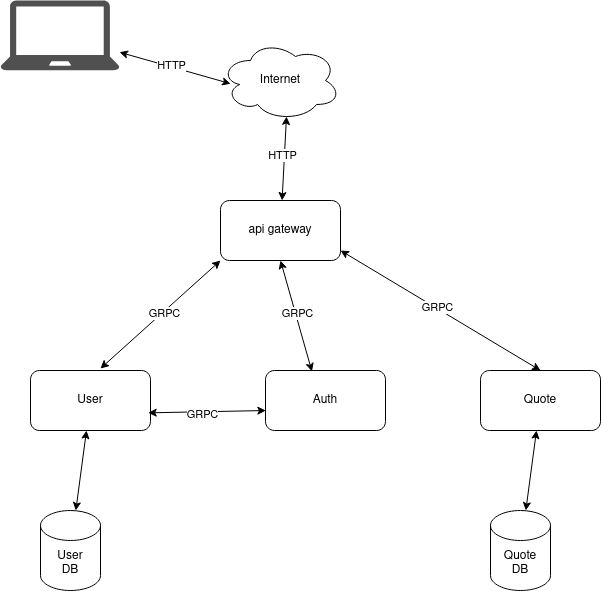

The diagram above was exported from draw.io. Its source (the exported page's mxGraphModel, read from the mxfile embedded in the PNG):
<mxGraphModel dx="1100" dy="598" grid="1" gridSize="10" guides="1" tooltips="1" connect="1" arrows="1" fold="1" page="1" pageScale="1" pageWidth="850" pageHeight="1100" math="0" shadow="0">
  <root>
    <mxCell id="0" />
    <mxCell id="1" parent="0" />
    <mxCell id="CtDCMwREsE9axTmjV6d5-1" value="User" style="rounded=1;whiteSpace=wrap;html=1;" vertex="1" parent="1">
      <mxGeometry x="170" y="390" width="120" height="60" as="geometry" />
    </mxCell>
    <mxCell id="CtDCMwREsE9axTmjV6d5-2" value="api gateway" style="rounded=1;whiteSpace=wrap;html=1;" vertex="1" parent="1">
      <mxGeometry x="360" y="220" width="120" height="60" as="geometry" />
    </mxCell>
    <mxCell id="CtDCMwREsE9axTmjV6d5-3" value="&lt;div&gt;Auth&lt;/div&gt;" style="rounded=1;whiteSpace=wrap;html=1;" vertex="1" parent="1">
      <mxGeometry x="405" y="390" width="120" height="60" as="geometry" />
    </mxCell>
    <mxCell id="CtDCMwREsE9axTmjV6d5-4" value="Quote" style="rounded=1;whiteSpace=wrap;html=1;" vertex="1" parent="1">
      <mxGeometry x="620" y="390" width="120" height="60" as="geometry" />
    </mxCell>
    <mxCell id="CtDCMwREsE9axTmjV6d5-6" value="" style="endArrow=classic;html=1;rounded=0;exitX=0;exitY=1;exitDx=0;exitDy=0;entryX=0.583;entryY=-0.033;entryDx=0;entryDy=0;entryPerimeter=0;startArrow=classic;startFill=1;" edge="1" parent="1" source="CtDCMwREsE9axTmjV6d5-2" target="CtDCMwREsE9axTmjV6d5-1">
      <mxGeometry width="50" height="50" relative="1" as="geometry">
        <mxPoint x="460" y="370" as="sourcePoint" />
        <mxPoint x="510" y="320" as="targetPoint" />
      </mxGeometry>
    </mxCell>
    <mxCell id="CtDCMwREsE9axTmjV6d5-7" value="GRPC" style="edgeLabel;html=1;align=center;verticalAlign=middle;resizable=0;points=[];" vertex="1" connectable="0" parent="CtDCMwREsE9axTmjV6d5-6">
      <mxGeometry x="-0.0445" y="1" relative="1" as="geometry">
        <mxPoint as="offset" />
      </mxGeometry>
    </mxCell>
    <mxCell id="CtDCMwREsE9axTmjV6d5-8" value="Internet" style="ellipse;shape=cloud;whiteSpace=wrap;html=1;" vertex="1" parent="1">
      <mxGeometry x="360" y="60" width="120" height="80" as="geometry" />
    </mxCell>
    <mxCell id="CtDCMwREsE9axTmjV6d5-9" value="" style="endArrow=classic;html=1;rounded=0;exitX=0.55;exitY=0.95;exitDx=0;exitDy=0;exitPerimeter=0;startArrow=classic;startFill=1;" edge="1" parent="1" source="CtDCMwREsE9axTmjV6d5-8" target="CtDCMwREsE9axTmjV6d5-2">
      <mxGeometry width="50" height="50" relative="1" as="geometry">
        <mxPoint x="420" y="310" as="sourcePoint" />
        <mxPoint x="470" y="260" as="targetPoint" />
      </mxGeometry>
    </mxCell>
    <mxCell id="CtDCMwREsE9axTmjV6d5-10" value="HTTP" style="edgeLabel;html=1;align=center;verticalAlign=middle;resizable=0;points=[];" vertex="1" connectable="0" parent="CtDCMwREsE9axTmjV6d5-9">
      <mxGeometry x="-0.0677" y="-3" relative="1" as="geometry">
        <mxPoint as="offset" />
      </mxGeometry>
    </mxCell>
    <mxCell id="CtDCMwREsE9axTmjV6d5-16" value="" style="endArrow=classic;html=1;rounded=0;entryX=0.981;entryY=0.706;entryDx=0;entryDy=0;entryPerimeter=0;exitX=0.003;exitY=0.667;exitDx=0;exitDy=0;exitPerimeter=0;startArrow=classic;startFill=1;" edge="1" parent="1" source="CtDCMwREsE9axTmjV6d5-3" target="CtDCMwREsE9axTmjV6d5-1">
      <mxGeometry width="50" height="50" relative="1" as="geometry">
        <mxPoint x="400" y="430" as="sourcePoint" />
        <mxPoint x="190" y="510" as="targetPoint" />
      </mxGeometry>
    </mxCell>
    <mxCell id="CtDCMwREsE9axTmjV6d5-17" value="GRPC" style="edgeLabel;html=1;align=center;verticalAlign=middle;resizable=0;points=[];" vertex="1" connectable="0" parent="CtDCMwREsE9axTmjV6d5-16">
      <mxGeometry x="0.0783" y="2" relative="1" as="geometry">
        <mxPoint as="offset" />
      </mxGeometry>
    </mxCell>
    <mxCell id="CtDCMwREsE9axTmjV6d5-20" value="" style="endArrow=classic;html=1;rounded=0;exitX=0.5;exitY=1;exitDx=0;exitDy=0;entryX=0.387;entryY=0.016;entryDx=0;entryDy=0;entryPerimeter=0;startArrow=classic;startFill=1;" edge="1" parent="1" source="CtDCMwREsE9axTmjV6d5-2" target="CtDCMwREsE9axTmjV6d5-3">
      <mxGeometry width="50" height="50" relative="1" as="geometry">
        <mxPoint x="370" y="290" as="sourcePoint" />
        <mxPoint x="250" y="398" as="targetPoint" />
      </mxGeometry>
    </mxCell>
    <mxCell id="CtDCMwREsE9axTmjV6d5-21" value="GRPC" style="edgeLabel;html=1;align=center;verticalAlign=middle;resizable=0;points=[];" vertex="1" connectable="0" parent="CtDCMwREsE9axTmjV6d5-20">
      <mxGeometry x="-0.0445" y="1" relative="1" as="geometry">
        <mxPoint as="offset" />
      </mxGeometry>
    </mxCell>
    <mxCell id="CtDCMwREsE9axTmjV6d5-22" value="" style="endArrow=classic;html=1;rounded=0;exitX=1;exitY=0.833;exitDx=0;exitDy=0;entryX=0.5;entryY=0;entryDx=0;entryDy=0;exitPerimeter=0;startArrow=classic;startFill=1;" edge="1" parent="1" source="CtDCMwREsE9axTmjV6d5-2" target="CtDCMwREsE9axTmjV6d5-4">
      <mxGeometry width="50" height="50" relative="1" as="geometry">
        <mxPoint x="490" y="270" as="sourcePoint" />
        <mxPoint x="521" y="381" as="targetPoint" />
      </mxGeometry>
    </mxCell>
    <mxCell id="CtDCMwREsE9axTmjV6d5-23" value="GRPC" style="edgeLabel;html=1;align=center;verticalAlign=middle;resizable=0;points=[];" vertex="1" connectable="0" parent="CtDCMwREsE9axTmjV6d5-22">
      <mxGeometry x="-0.0445" y="1" relative="1" as="geometry">
        <mxPoint as="offset" />
      </mxGeometry>
    </mxCell>
    <mxCell id="CtDCMwREsE9axTmjV6d5-26" value="User&lt;br&gt;DB" style="shape=cylinder3;whiteSpace=wrap;html=1;boundedLbl=1;backgroundOutline=1;size=15;" vertex="1" parent="1">
      <mxGeometry x="180" y="530" width="60" height="80" as="geometry" />
    </mxCell>
    <mxCell id="CtDCMwREsE9axTmjV6d5-27" value="" style="endArrow=classic;html=1;rounded=0;startArrow=classic;startFill=1;" edge="1" parent="1" source="CtDCMwREsE9axTmjV6d5-1" target="CtDCMwREsE9axTmjV6d5-26">
      <mxGeometry width="50" height="50" relative="1" as="geometry">
        <mxPoint x="470" y="480" as="sourcePoint" />
        <mxPoint x="520" y="430" as="targetPoint" />
      </mxGeometry>
    </mxCell>
    <mxCell id="CtDCMwREsE9axTmjV6d5-28" value="Quote&lt;br&gt;DB" style="shape=cylinder3;whiteSpace=wrap;html=1;boundedLbl=1;backgroundOutline=1;size=15;" vertex="1" parent="1">
      <mxGeometry x="630" y="530" width="60" height="80" as="geometry" />
    </mxCell>
    <mxCell id="CtDCMwREsE9axTmjV6d5-29" value="" style="endArrow=classic;html=1;rounded=0;startArrow=classic;startFill=1;" edge="1" parent="1" target="CtDCMwREsE9axTmjV6d5-28">
      <mxGeometry width="50" height="50" relative="1" as="geometry">
        <mxPoint x="676" y="450" as="sourcePoint" />
        <mxPoint x="970" y="430" as="targetPoint" />
      </mxGeometry>
    </mxCell>
    <mxCell id="CtDCMwREsE9axTmjV6d5-31" value="" style="sketch=0;pointerEvents=1;shadow=0;dashed=0;html=1;strokeColor=none;fillColor=#505050;labelPosition=center;verticalLabelPosition=bottom;verticalAlign=top;outlineConnect=0;align=center;shape=mxgraph.office.devices.laptop;" vertex="1" parent="1">
      <mxGeometry x="140" y="20" width="119" height="69.76" as="geometry" />
    </mxCell>
    <mxCell id="CtDCMwREsE9axTmjV6d5-32" value="" style="endArrow=classic;html=1;rounded=0;entryX=0.084;entryY=0.54;entryDx=0;entryDy=0;entryPerimeter=0;startArrow=classic;startFill=1;" edge="1" parent="1" source="CtDCMwREsE9axTmjV6d5-31" target="CtDCMwREsE9axTmjV6d5-8">
      <mxGeometry width="50" height="50" relative="1" as="geometry">
        <mxPoint x="310" y="170" as="sourcePoint" />
        <mxPoint x="360" y="120" as="targetPoint" />
      </mxGeometry>
    </mxCell>
    <mxCell id="CtDCMwREsE9axTmjV6d5-34" value="HTTP" style="edgeLabel;html=1;align=center;verticalAlign=middle;resizable=0;points=[];" vertex="1" connectable="0" parent="CtDCMwREsE9axTmjV6d5-32">
      <mxGeometry x="-0.0905" y="2" relative="1" as="geometry">
        <mxPoint as="offset" />
      </mxGeometry>
    </mxCell>
  </root>
</mxGraphModel>